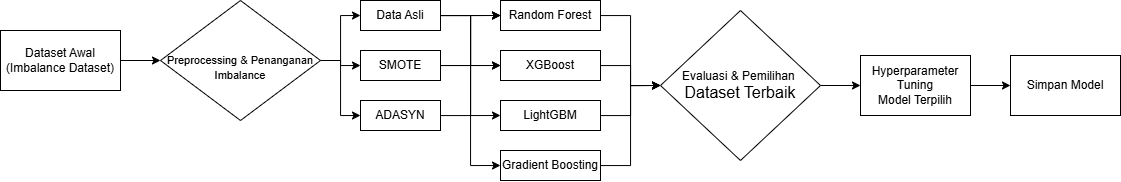

The diagram above was exported from draw.io. Its source (the exported page's mxGraphModel, read from the mxfile embedded in the PNG):
<mxGraphModel dx="1113" dy="712" grid="1" gridSize="10" guides="1" tooltips="1" connect="1" arrows="1" fold="1" page="1" pageScale="1" pageWidth="1169" pageHeight="827" math="0" shadow="0">
  <root>
    <mxCell id="0" />
    <mxCell id="1" parent="0" />
    <mxCell id="U62gYngEs7L4HHCPwHKR-37" style="edgeStyle=orthogonalEdgeStyle;rounded=0;orthogonalLoop=1;jettySize=auto;html=1;entryX=0;entryY=0.5;entryDx=0;entryDy=0;" parent="1" source="U62gYngEs7L4HHCPwHKR-1" target="U62gYngEs7L4HHCPwHKR-2" edge="1">
      <mxGeometry relative="1" as="geometry" />
    </mxCell>
    <mxCell id="U62gYngEs7L4HHCPwHKR-1" value="Dataset Awal&lt;div&gt;(Imbalance Dataset)&lt;/div&gt;" style="rounded=0;whiteSpace=wrap;html=1;" parent="1" vertex="1">
      <mxGeometry x="20" y="290" width="120" height="60" as="geometry" />
    </mxCell>
    <mxCell id="U62gYngEs7L4HHCPwHKR-34" style="edgeStyle=orthogonalEdgeStyle;rounded=0;orthogonalLoop=1;jettySize=auto;html=1;entryX=0;entryY=0.5;entryDx=0;entryDy=0;" parent="1" source="U62gYngEs7L4HHCPwHKR-2" target="U62gYngEs7L4HHCPwHKR-3" edge="1">
      <mxGeometry relative="1" as="geometry" />
    </mxCell>
    <mxCell id="U62gYngEs7L4HHCPwHKR-35" style="edgeStyle=orthogonalEdgeStyle;rounded=0;orthogonalLoop=1;jettySize=auto;html=1;entryX=0;entryY=0.5;entryDx=0;entryDy=0;" parent="1" source="U62gYngEs7L4HHCPwHKR-2" target="U62gYngEs7L4HHCPwHKR-4" edge="1">
      <mxGeometry relative="1" as="geometry" />
    </mxCell>
    <mxCell id="U62gYngEs7L4HHCPwHKR-36" style="edgeStyle=orthogonalEdgeStyle;rounded=0;orthogonalLoop=1;jettySize=auto;html=1;entryX=0;entryY=0.5;entryDx=0;entryDy=0;" parent="1" source="U62gYngEs7L4HHCPwHKR-2" target="U62gYngEs7L4HHCPwHKR-5" edge="1">
      <mxGeometry relative="1" as="geometry" />
    </mxCell>
    <mxCell id="U62gYngEs7L4HHCPwHKR-2" value="&lt;div&gt;&lt;font style=&quot;font-size: 11px;&quot;&gt;&lt;font style=&quot;&quot;&gt;&lt;br&gt;&lt;/font&gt;&lt;/font&gt;&lt;/div&gt;&lt;font style=&quot;font-size: 11px;&quot;&gt;&lt;font style=&quot;&quot;&gt;Preprocessing&amp;nbsp;&lt;/font&gt;&lt;span style=&quot;background-color: transparent; color: light-dark(rgb(0, 0, 0), rgb(255, 255, 255));&quot;&gt;&amp;amp;&amp;nbsp;&lt;/span&gt;&lt;span style=&quot;background-color: transparent; color: light-dark(rgb(0, 0, 0), rgb(255, 255, 255));&quot;&gt;Penanganan Imbalance&lt;/span&gt;&lt;/font&gt;" style="rhombus;whiteSpace=wrap;html=1;" parent="1" vertex="1">
      <mxGeometry x="180" y="260" width="160" height="120" as="geometry" />
    </mxCell>
    <mxCell id="U62gYngEs7L4HHCPwHKR-12" style="edgeStyle=orthogonalEdgeStyle;rounded=0;orthogonalLoop=1;jettySize=auto;html=1;entryX=0;entryY=0.5;entryDx=0;entryDy=0;" parent="1" source="U62gYngEs7L4HHCPwHKR-3" target="U62gYngEs7L4HHCPwHKR-7" edge="1">
      <mxGeometry relative="1" as="geometry" />
    </mxCell>
    <mxCell id="U62gYngEs7L4HHCPwHKR-16" style="edgeStyle=orthogonalEdgeStyle;rounded=0;orthogonalLoop=1;jettySize=auto;html=1;entryX=0;entryY=0.5;entryDx=0;entryDy=0;" parent="1" source="U62gYngEs7L4HHCPwHKR-3" target="U62gYngEs7L4HHCPwHKR-8" edge="1">
      <mxGeometry relative="1" as="geometry" />
    </mxCell>
    <mxCell id="U62gYngEs7L4HHCPwHKR-17" style="edgeStyle=orthogonalEdgeStyle;rounded=0;orthogonalLoop=1;jettySize=auto;html=1;entryX=0;entryY=0.5;entryDx=0;entryDy=0;" parent="1" source="U62gYngEs7L4HHCPwHKR-3" target="U62gYngEs7L4HHCPwHKR-9" edge="1">
      <mxGeometry relative="1" as="geometry" />
    </mxCell>
    <mxCell id="U62gYngEs7L4HHCPwHKR-18" style="edgeStyle=orthogonalEdgeStyle;rounded=0;orthogonalLoop=1;jettySize=auto;html=1;entryX=0;entryY=0.5;entryDx=0;entryDy=0;" parent="1" source="U62gYngEs7L4HHCPwHKR-3" target="U62gYngEs7L4HHCPwHKR-10" edge="1">
      <mxGeometry relative="1" as="geometry" />
    </mxCell>
    <mxCell id="U62gYngEs7L4HHCPwHKR-3" value="Data Asli" style="rounded=0;whiteSpace=wrap;html=1;" parent="1" vertex="1">
      <mxGeometry x="380" y="260" width="80" height="30" as="geometry" />
    </mxCell>
    <mxCell id="U62gYngEs7L4HHCPwHKR-20" style="edgeStyle=orthogonalEdgeStyle;rounded=0;orthogonalLoop=1;jettySize=auto;html=1;entryX=0;entryY=0.5;entryDx=0;entryDy=0;" parent="1" source="U62gYngEs7L4HHCPwHKR-4" target="U62gYngEs7L4HHCPwHKR-7" edge="1">
      <mxGeometry relative="1" as="geometry" />
    </mxCell>
    <mxCell id="U62gYngEs7L4HHCPwHKR-22" style="edgeStyle=orthogonalEdgeStyle;rounded=0;orthogonalLoop=1;jettySize=auto;html=1;entryX=0;entryY=0.5;entryDx=0;entryDy=0;" parent="1" source="U62gYngEs7L4HHCPwHKR-4" target="U62gYngEs7L4HHCPwHKR-8" edge="1">
      <mxGeometry relative="1" as="geometry" />
    </mxCell>
    <mxCell id="U62gYngEs7L4HHCPwHKR-4" value="SMOTE" style="rounded=0;whiteSpace=wrap;html=1;" parent="1" vertex="1">
      <mxGeometry x="380" y="310" width="80" height="30" as="geometry" />
    </mxCell>
    <mxCell id="U62gYngEs7L4HHCPwHKR-21" style="edgeStyle=orthogonalEdgeStyle;rounded=0;orthogonalLoop=1;jettySize=auto;html=1;entryX=0;entryY=0.5;entryDx=0;entryDy=0;" parent="1" source="U62gYngEs7L4HHCPwHKR-5" target="U62gYngEs7L4HHCPwHKR-7" edge="1">
      <mxGeometry relative="1" as="geometry" />
    </mxCell>
    <mxCell id="U62gYngEs7L4HHCPwHKR-5" value="ADASYN" style="rounded=0;whiteSpace=wrap;html=1;" parent="1" vertex="1">
      <mxGeometry x="380" y="360" width="80" height="30" as="geometry" />
    </mxCell>
    <mxCell id="U62gYngEs7L4HHCPwHKR-40" style="edgeStyle=orthogonalEdgeStyle;rounded=0;orthogonalLoop=1;jettySize=auto;html=1;entryX=0;entryY=0.5;entryDx=0;entryDy=0;" parent="1" source="U62gYngEs7L4HHCPwHKR-6" target="U62gYngEs7L4HHCPwHKR-38" edge="1">
      <mxGeometry relative="1" as="geometry" />
    </mxCell>
    <mxCell id="U62gYngEs7L4HHCPwHKR-6" value="&lt;font style=&quot;font-size: 12px;&quot;&gt;Evaluasi &amp;amp; Pemilihan&amp;nbsp;&lt;/font&gt;&lt;div&gt;&lt;font size=&quot;3&quot;&gt;Dataset Terbaik&lt;/font&gt;&lt;/div&gt;" style="rhombus;whiteSpace=wrap;html=1;" parent="1" vertex="1">
      <mxGeometry x="680" y="270" width="160" height="150" as="geometry" />
    </mxCell>
    <mxCell id="U62gYngEs7L4HHCPwHKR-25" style="edgeStyle=orthogonalEdgeStyle;rounded=0;orthogonalLoop=1;jettySize=auto;html=1;entryX=0;entryY=0.5;entryDx=0;entryDy=0;" parent="1" source="U62gYngEs7L4HHCPwHKR-7" target="U62gYngEs7L4HHCPwHKR-6" edge="1">
      <mxGeometry relative="1" as="geometry" />
    </mxCell>
    <mxCell id="U62gYngEs7L4HHCPwHKR-7" value="Random Forest" style="rounded=0;whiteSpace=wrap;html=1;" parent="1" vertex="1">
      <mxGeometry x="520" y="260" width="100" height="30" as="geometry" />
    </mxCell>
    <mxCell id="U62gYngEs7L4HHCPwHKR-26" style="edgeStyle=orthogonalEdgeStyle;rounded=0;orthogonalLoop=1;jettySize=auto;html=1;entryX=0;entryY=0.5;entryDx=0;entryDy=0;" parent="1" source="U62gYngEs7L4HHCPwHKR-8" target="U62gYngEs7L4HHCPwHKR-6" edge="1">
      <mxGeometry relative="1" as="geometry" />
    </mxCell>
    <mxCell id="U62gYngEs7L4HHCPwHKR-8" value="XGBoost" style="rounded=0;whiteSpace=wrap;html=1;" parent="1" vertex="1">
      <mxGeometry x="520" y="310" width="100" height="30" as="geometry" />
    </mxCell>
    <mxCell id="U62gYngEs7L4HHCPwHKR-27" style="edgeStyle=orthogonalEdgeStyle;rounded=0;orthogonalLoop=1;jettySize=auto;html=1;entryX=0;entryY=0.5;entryDx=0;entryDy=0;" parent="1" source="U62gYngEs7L4HHCPwHKR-9" target="U62gYngEs7L4HHCPwHKR-6" edge="1">
      <mxGeometry relative="1" as="geometry" />
    </mxCell>
    <mxCell id="U62gYngEs7L4HHCPwHKR-9" value="LightGBM" style="rounded=0;whiteSpace=wrap;html=1;" parent="1" vertex="1">
      <mxGeometry x="520" y="360" width="100" height="30" as="geometry" />
    </mxCell>
    <mxCell id="U62gYngEs7L4HHCPwHKR-28" style="edgeStyle=orthogonalEdgeStyle;rounded=0;orthogonalLoop=1;jettySize=auto;html=1;entryX=0;entryY=0.5;entryDx=0;entryDy=0;" parent="1" source="U62gYngEs7L4HHCPwHKR-10" target="U62gYngEs7L4HHCPwHKR-6" edge="1">
      <mxGeometry relative="1" as="geometry" />
    </mxCell>
    <mxCell id="U62gYngEs7L4HHCPwHKR-10" value="Gradient Boosting" style="rounded=0;whiteSpace=wrap;html=1;" parent="1" vertex="1">
      <mxGeometry x="520" y="410" width="100" height="30" as="geometry" />
    </mxCell>
    <mxCell id="U62gYngEs7L4HHCPwHKR-41" style="edgeStyle=orthogonalEdgeStyle;rounded=0;orthogonalLoop=1;jettySize=auto;html=1;entryX=0;entryY=0.5;entryDx=0;entryDy=0;" parent="1" source="U62gYngEs7L4HHCPwHKR-38" target="U62gYngEs7L4HHCPwHKR-39" edge="1">
      <mxGeometry relative="1" as="geometry" />
    </mxCell>
    <mxCell id="U62gYngEs7L4HHCPwHKR-38" value="Hyperparameter&lt;div&gt;Tuning&lt;/div&gt;&lt;div&gt;Model Terpilih&lt;/div&gt;" style="rounded=0;whiteSpace=wrap;html=1;" parent="1" vertex="1">
      <mxGeometry x="880" y="315" width="110" height="60" as="geometry" />
    </mxCell>
    <mxCell id="U62gYngEs7L4HHCPwHKR-39" value="Simpan Model" style="rounded=0;whiteSpace=wrap;html=1;" parent="1" vertex="1">
      <mxGeometry x="1030" y="315" width="110" height="60" as="geometry" />
    </mxCell>
  </root>
</mxGraphModel>